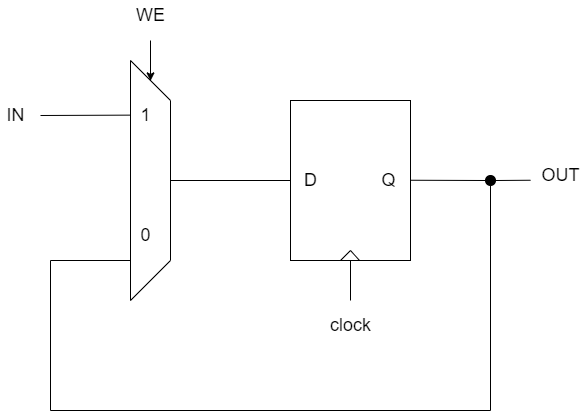

The diagram above was exported from draw.io. Its source (the exported page's mxGraphModel, read from the mxfile embedded in the PNG):
<mxGraphModel dx="1987" dy="902" grid="1" gridSize="10" guides="1" tooltips="1" connect="1" arrows="1" fold="1" page="1" pageScale="1" pageWidth="827" pageHeight="1169" math="0" shadow="0">
  <root>
    <mxCell id="0" />
    <mxCell id="1" parent="0" />
    <mxCell id="gSKfMdk4QtT7CPYeanqt-1" value="" style="rounded=0;whiteSpace=wrap;html=1;" vertex="1" parent="1">
      <mxGeometry x="80" y="160" width="120" height="160" as="geometry" />
    </mxCell>
    <mxCell id="gSKfMdk4QtT7CPYeanqt-2" value="" style="endArrow=none;html=1;rounded=0;" edge="1" parent="1">
      <mxGeometry width="50" height="50" relative="1" as="geometry">
        <mxPoint x="130" y="320" as="sourcePoint" />
        <mxPoint x="140" y="310" as="targetPoint" />
      </mxGeometry>
    </mxCell>
    <mxCell id="gSKfMdk4QtT7CPYeanqt-3" value="" style="endArrow=none;html=1;rounded=0;exitX=0.574;exitY=0.999;exitDx=0;exitDy=0;exitPerimeter=0;" edge="1" parent="1" source="gSKfMdk4QtT7CPYeanqt-1">
      <mxGeometry width="50" height="50" relative="1" as="geometry">
        <mxPoint x="140" y="330" as="sourcePoint" />
        <mxPoint x="140" y="310" as="targetPoint" />
      </mxGeometry>
    </mxCell>
    <mxCell id="gSKfMdk4QtT7CPYeanqt-4" value="&lt;font style=&quot;font-size: 18px&quot;&gt;D&lt;/font&gt;" style="text;html=1;resizable=0;autosize=1;align=center;verticalAlign=middle;points=[];fillColor=none;strokeColor=none;rounded=0;" vertex="1" parent="1">
      <mxGeometry x="85" y="230" width="30" height="20" as="geometry" />
    </mxCell>
    <mxCell id="gSKfMdk4QtT7CPYeanqt-5" value="&lt;font style=&quot;font-size: 18px&quot;&gt;Q&lt;/font&gt;" style="text;html=1;resizable=0;autosize=1;align=center;verticalAlign=middle;points=[];fillColor=none;strokeColor=none;rounded=0;" vertex="1" parent="1">
      <mxGeometry x="163" y="230" width="30" height="20" as="geometry" />
    </mxCell>
    <mxCell id="gSKfMdk4QtT7CPYeanqt-7" value="" style="endArrow=none;html=1;rounded=0;fontSize=18;entryX=0.5;entryY=1;entryDx=0;entryDy=0;" edge="1" parent="1" target="gSKfMdk4QtT7CPYeanqt-1">
      <mxGeometry width="50" height="50" relative="1" as="geometry">
        <mxPoint x="140" y="360" as="sourcePoint" />
        <mxPoint x="140" y="360" as="targetPoint" />
      </mxGeometry>
    </mxCell>
    <mxCell id="gSKfMdk4QtT7CPYeanqt-8" value="" style="endArrow=none;html=1;rounded=0;fontSize=18;" edge="1" parent="1">
      <mxGeometry width="50" height="50" relative="1" as="geometry">
        <mxPoint x="-80" y="360" as="sourcePoint" />
        <mxPoint x="-80" y="120" as="targetPoint" />
      </mxGeometry>
    </mxCell>
    <mxCell id="gSKfMdk4QtT7CPYeanqt-9" value="" style="endArrow=none;html=1;rounded=0;fontSize=18;" edge="1" parent="1">
      <mxGeometry width="50" height="50" relative="1" as="geometry">
        <mxPoint x="-40" y="320" as="sourcePoint" />
        <mxPoint x="-40" y="160" as="targetPoint" />
      </mxGeometry>
    </mxCell>
    <mxCell id="gSKfMdk4QtT7CPYeanqt-10" value="" style="endArrow=none;html=1;rounded=0;fontSize=18;" edge="1" parent="1">
      <mxGeometry width="50" height="50" relative="1" as="geometry">
        <mxPoint x="-40" y="160" as="sourcePoint" />
        <mxPoint x="-80" y="120" as="targetPoint" />
      </mxGeometry>
    </mxCell>
    <mxCell id="gSKfMdk4QtT7CPYeanqt-11" value="" style="endArrow=none;html=1;rounded=0;fontSize=18;" edge="1" parent="1">
      <mxGeometry width="50" height="50" relative="1" as="geometry">
        <mxPoint x="-40" y="320" as="sourcePoint" />
        <mxPoint x="-80" y="360" as="targetPoint" />
      </mxGeometry>
    </mxCell>
    <mxCell id="gSKfMdk4QtT7CPYeanqt-12" value="1" style="text;html=1;resizable=0;autosize=1;align=center;verticalAlign=middle;points=[];fillColor=none;strokeColor=none;rounded=0;fontSize=18;" vertex="1" parent="1">
      <mxGeometry x="-80" y="160" width="30" height="30" as="geometry" />
    </mxCell>
    <mxCell id="gSKfMdk4QtT7CPYeanqt-13" value="0" style="text;html=1;resizable=0;autosize=1;align=center;verticalAlign=middle;points=[];fillColor=none;strokeColor=none;rounded=0;fontSize=18;" vertex="1" parent="1">
      <mxGeometry x="-80" y="280" width="30" height="30" as="geometry" />
    </mxCell>
    <mxCell id="gSKfMdk4QtT7CPYeanqt-14" value="" style="endArrow=none;html=1;rounded=0;fontSize=18;entryX=0;entryY=0.5;entryDx=0;entryDy=0;" edge="1" parent="1" target="gSKfMdk4QtT7CPYeanqt-1">
      <mxGeometry width="50" height="50" relative="1" as="geometry">
        <mxPoint x="-40" y="240" as="sourcePoint" />
        <mxPoint x="40" y="410" as="targetPoint" />
      </mxGeometry>
    </mxCell>
    <mxCell id="gSKfMdk4QtT7CPYeanqt-15" value="" style="endArrow=none;html=1;rounded=0;fontSize=18;entryX=0;entryY=0.5;entryDx=0;entryDy=0;startArrow=none;" edge="1" parent="1" source="gSKfMdk4QtT7CPYeanqt-27">
      <mxGeometry width="50" height="50" relative="1" as="geometry">
        <mxPoint x="200" y="239.73999999999998" as="sourcePoint" />
        <mxPoint x="320" y="239.73999999999998" as="targetPoint" />
      </mxGeometry>
    </mxCell>
    <mxCell id="gSKfMdk4QtT7CPYeanqt-16" value="" style="endArrow=none;html=1;rounded=0;fontSize=18;" edge="1" parent="1">
      <mxGeometry width="50" height="50" relative="1" as="geometry">
        <mxPoint x="-160" y="470" as="sourcePoint" />
        <mxPoint x="280" y="470" as="targetPoint" />
      </mxGeometry>
    </mxCell>
    <mxCell id="gSKfMdk4QtT7CPYeanqt-17" value="" style="endArrow=none;html=1;rounded=0;fontSize=18;" edge="1" parent="1">
      <mxGeometry width="50" height="50" relative="1" as="geometry">
        <mxPoint x="280" y="240" as="sourcePoint" />
        <mxPoint x="280" y="470" as="targetPoint" />
      </mxGeometry>
    </mxCell>
    <mxCell id="gSKfMdk4QtT7CPYeanqt-18" value="" style="endArrow=none;html=1;rounded=0;fontSize=18;" edge="1" parent="1">
      <mxGeometry width="50" height="50" relative="1" as="geometry">
        <mxPoint x="-160" y="319.9999999999998" as="sourcePoint" />
        <mxPoint x="-160" y="470" as="targetPoint" />
      </mxGeometry>
    </mxCell>
    <mxCell id="gSKfMdk4QtT7CPYeanqt-19" value="" style="endArrow=none;html=1;rounded=0;fontSize=18;" edge="1" parent="1">
      <mxGeometry width="50" height="50" relative="1" as="geometry">
        <mxPoint x="-160" y="320" as="sourcePoint" />
        <mxPoint x="-80" y="320" as="targetPoint" />
      </mxGeometry>
    </mxCell>
    <mxCell id="gSKfMdk4QtT7CPYeanqt-20" value="" style="endArrow=none;html=1;rounded=0;fontSize=18;" edge="1" parent="1">
      <mxGeometry width="50" height="50" relative="1" as="geometry">
        <mxPoint x="-170" y="175" as="sourcePoint" />
        <mxPoint x="-80" y="174.62999999999988" as="targetPoint" />
      </mxGeometry>
    </mxCell>
    <mxCell id="gSKfMdk4QtT7CPYeanqt-21" value="IN" style="text;html=1;resizable=0;autosize=1;align=center;verticalAlign=middle;points=[];fillColor=none;strokeColor=none;rounded=0;fontSize=18;" vertex="1" parent="1">
      <mxGeometry x="-210" y="160" width="30" height="30" as="geometry" />
    </mxCell>
    <mxCell id="gSKfMdk4QtT7CPYeanqt-22" value="clock" style="text;html=1;resizable=0;autosize=1;align=center;verticalAlign=middle;points=[];fillColor=none;strokeColor=none;rounded=0;fontSize=18;" vertex="1" parent="1">
      <mxGeometry x="110" y="370" width="60" height="30" as="geometry" />
    </mxCell>
    <mxCell id="gSKfMdk4QtT7CPYeanqt-23" value="WE" style="text;html=1;resizable=0;autosize=1;align=center;verticalAlign=middle;points=[];fillColor=none;strokeColor=none;rounded=0;fontSize=18;" vertex="1" parent="1">
      <mxGeometry x="-80" y="60" width="40" height="30" as="geometry" />
    </mxCell>
    <mxCell id="gSKfMdk4QtT7CPYeanqt-24" value="" style="endArrow=none;html=1;rounded=0;fontSize=18;startArrow=classic;startFill=1;" edge="1" parent="1">
      <mxGeometry width="50" height="50" relative="1" as="geometry">
        <mxPoint x="-60" y="140.37" as="sourcePoint" />
        <mxPoint x="-60" y="100" as="targetPoint" />
      </mxGeometry>
    </mxCell>
    <mxCell id="gSKfMdk4QtT7CPYeanqt-25" value="OUT" style="text;html=1;resizable=0;autosize=1;align=center;verticalAlign=middle;points=[];fillColor=none;strokeColor=none;rounded=0;fontSize=18;" vertex="1" parent="1">
      <mxGeometry x="325" y="220" width="50" height="30" as="geometry" />
    </mxCell>
    <mxCell id="gSKfMdk4QtT7CPYeanqt-27" value="" style="ellipse;whiteSpace=wrap;html=1;aspect=fixed;fontSize=18;fillColor=#000000;" vertex="1" parent="1">
      <mxGeometry x="275" y="235" width="10" height="10" as="geometry" />
    </mxCell>
    <mxCell id="gSKfMdk4QtT7CPYeanqt-29" value="" style="endArrow=none;html=1;rounded=0;fontSize=18;entryX=0;entryY=0.5;entryDx=0;entryDy=0;" edge="1" parent="1" target="gSKfMdk4QtT7CPYeanqt-27">
      <mxGeometry width="50" height="50" relative="1" as="geometry">
        <mxPoint x="200" y="239.74" as="sourcePoint" />
        <mxPoint x="320" y="239.74" as="targetPoint" />
      </mxGeometry>
    </mxCell>
  </root>
</mxGraphModel>